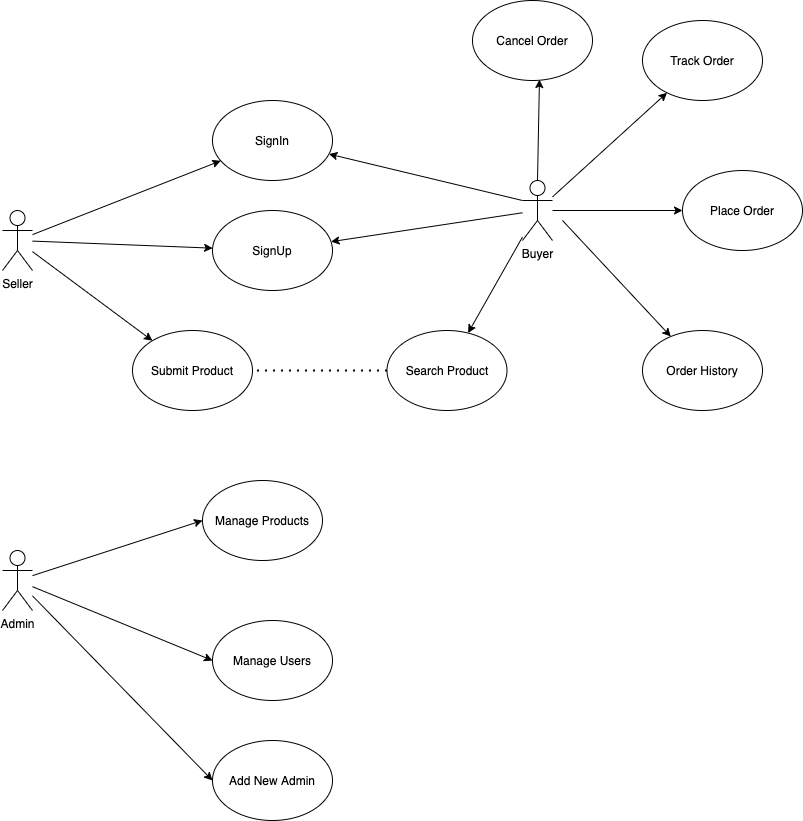

The diagram above was exported from draw.io. Its source (the exported page's mxGraphModel, read from the mxfile embedded in the PNG):
<mxGraphModel dx="1282" dy="1500" grid="1" gridSize="10" guides="1" tooltips="1" connect="1" arrows="1" fold="1" page="1" pageScale="1" pageWidth="1169" pageHeight="826" background="none" math="0" shadow="0">
  <root>
    <mxCell id="0" />
    <mxCell id="1" parent="0" />
    <mxCell id="rdzE-R_XS6qCy57hnbVv-41" value="Seller" style="shape=umlActor;verticalLabelPosition=bottom;verticalAlign=top;html=1;outlineConnect=0;" parent="1" vertex="1">
      <mxGeometry x="140" y="120" width="30" height="60" as="geometry" />
    </mxCell>
    <mxCell id="rdzE-R_XS6qCy57hnbVv-42" value="SignIn" style="ellipse;whiteSpace=wrap;html=1;" parent="1" vertex="1">
      <mxGeometry x="350" y="10" width="120" height="80" as="geometry" />
    </mxCell>
    <mxCell id="rdzE-R_XS6qCy57hnbVv-43" value="SignUp" style="ellipse;whiteSpace=wrap;html=1;" parent="1" vertex="1">
      <mxGeometry x="350" y="120" width="120" height="80" as="geometry" />
    </mxCell>
    <mxCell id="rdzE-R_XS6qCy57hnbVv-44" value="Submit Product" style="ellipse;whiteSpace=wrap;html=1;" parent="1" vertex="1">
      <mxGeometry x="270" y="240" width="120" height="80" as="geometry" />
    </mxCell>
    <mxCell id="rdzE-R_XS6qCy57hnbVv-45" value="Search Product" style="ellipse;whiteSpace=wrap;html=1;" parent="1" vertex="1">
      <mxGeometry x="524.5" y="240" width="120" height="80" as="geometry" />
    </mxCell>
    <mxCell id="rdzE-R_XS6qCy57hnbVv-49" value="Buyer" style="shape=umlActor;verticalLabelPosition=bottom;verticalAlign=top;html=1;outlineConnect=0;" parent="1" vertex="1">
      <mxGeometry x="660" y="90" width="30" height="60" as="geometry" />
    </mxCell>
    <mxCell id="rdzE-R_XS6qCy57hnbVv-52" value="Admin" style="shape=umlActor;verticalLabelPosition=bottom;verticalAlign=top;html=1;outlineConnect=0;" parent="1" vertex="1">
      <mxGeometry x="140" y="460" width="30" height="60" as="geometry" />
    </mxCell>
    <mxCell id="rdzE-R_XS6qCy57hnbVv-55" value="Manage Users" style="ellipse;whiteSpace=wrap;html=1;" parent="1" vertex="1">
      <mxGeometry x="350" y="530" width="120" height="80" as="geometry" />
    </mxCell>
    <mxCell id="rdzE-R_XS6qCy57hnbVv-57" value="" style="endArrow=classic;html=1;" parent="1" source="rdzE-R_XS6qCy57hnbVv-41" target="rdzE-R_XS6qCy57hnbVv-42" edge="1">
      <mxGeometry width="50" height="50" relative="1" as="geometry">
        <mxPoint x="560" y="380" as="sourcePoint" />
        <mxPoint x="610" y="330" as="targetPoint" />
      </mxGeometry>
    </mxCell>
    <mxCell id="rdzE-R_XS6qCy57hnbVv-58" value="" style="endArrow=classic;html=1;" parent="1" source="rdzE-R_XS6qCy57hnbVv-41" target="rdzE-R_XS6qCy57hnbVv-43" edge="1">
      <mxGeometry width="50" height="50" relative="1" as="geometry">
        <mxPoint x="180" y="154.11764705882354" as="sourcePoint" />
        <mxPoint x="368.2839470905369" y="80.28080506253457" as="targetPoint" />
      </mxGeometry>
    </mxCell>
    <mxCell id="rdzE-R_XS6qCy57hnbVv-59" value="" style="endArrow=classic;html=1;entryX=0;entryY=0.5;entryDx=0;entryDy=0;" parent="1" source="rdzE-R_XS6qCy57hnbVv-52" target="rdzE-R_XS6qCy57hnbVv-66" edge="1">
      <mxGeometry width="50" height="50" relative="1" as="geometry">
        <mxPoint x="180" y="160.58823529411768" as="sourcePoint" />
        <mxPoint x="360.1035376095033" y="167.6511191219413" as="targetPoint" />
      </mxGeometry>
    </mxCell>
    <mxCell id="rdzE-R_XS6qCy57hnbVv-63" value="" style="endArrow=classic;html=1;" parent="1" source="rdzE-R_XS6qCy57hnbVv-49" target="rdzE-R_XS6qCy57hnbVv-43" edge="1">
      <mxGeometry width="50" height="50" relative="1" as="geometry">
        <mxPoint x="720" y="210" as="sourcePoint" />
        <mxPoint x="360.96000000000004" y="304" as="targetPoint" />
      </mxGeometry>
    </mxCell>
    <mxCell id="rdzE-R_XS6qCy57hnbVv-64" value="" style="endArrow=classic;html=1;exitX=0;exitY=0.3333333333333333;exitDx=0;exitDy=0;exitPerimeter=0;" parent="1" source="rdzE-R_XS6qCy57hnbVv-49" target="rdzE-R_XS6qCy57hnbVv-42" edge="1">
      <mxGeometry width="50" height="50" relative="1" as="geometry">
        <mxPoint x="680" y="130" as="sourcePoint" />
        <mxPoint x="360" y="188" as="targetPoint" />
      </mxGeometry>
    </mxCell>
    <mxCell id="rdzE-R_XS6qCy57hnbVv-66" value="Manage Products" style="ellipse;whiteSpace=wrap;html=1;" parent="1" vertex="1">
      <mxGeometry x="340" y="390" width="120" height="80" as="geometry" />
    </mxCell>
    <mxCell id="rdzE-R_XS6qCy57hnbVv-67" value="" style="endArrow=classic;html=1;entryX=0;entryY=0.5;entryDx=0;entryDy=0;" parent="1" source="rdzE-R_XS6qCy57hnbVv-52" target="rdzE-R_XS6qCy57hnbVv-55" edge="1">
      <mxGeometry width="50" height="50" relative="1" as="geometry">
        <mxPoint x="180" y="484.6033189361219" as="sourcePoint" />
        <mxPoint x="340.96000000000004" y="534" as="targetPoint" />
      </mxGeometry>
    </mxCell>
    <mxCell id="rdzE-R_XS6qCy57hnbVv-68" value="" style="endArrow=classic;html=1;" parent="1" source="rdzE-R_XS6qCy57hnbVv-49" target="rdzE-R_XS6qCy57hnbVv-45" edge="1">
      <mxGeometry width="50" height="50" relative="1" as="geometry">
        <mxPoint x="700" y="132.0338983050848" as="sourcePoint" />
        <mxPoint x="478.7961997364457" y="162.02763393404132" as="targetPoint" />
      </mxGeometry>
    </mxCell>
    <mxCell id="rdzE-R_XS6qCy57hnbVv-69" value="" style="endArrow=classic;html=1;" parent="1" source="rdzE-R_XS6qCy57hnbVv-41" target="rdzE-R_XS6qCy57hnbVv-44" edge="1">
      <mxGeometry width="50" height="50" relative="1" as="geometry">
        <mxPoint x="180" y="160.58823529411768" as="sourcePoint" />
        <mxPoint x="360.1035376095033" y="167.6511191219413" as="targetPoint" />
      </mxGeometry>
    </mxCell>
    <mxCell id="rdzE-R_XS6qCy57hnbVv-70" value="Add New Admin" style="ellipse;whiteSpace=wrap;html=1;" parent="1" vertex="1">
      <mxGeometry x="350" y="650" width="120" height="80" as="geometry" />
    </mxCell>
    <mxCell id="rdzE-R_XS6qCy57hnbVv-71" value="" style="endArrow=classic;html=1;entryX=0;entryY=0.5;entryDx=0;entryDy=0;" parent="1" source="rdzE-R_XS6qCy57hnbVv-52" target="rdzE-R_XS6qCy57hnbVv-70" edge="1">
      <mxGeometry width="50" height="50" relative="1" as="geometry">
        <mxPoint x="180" y="506.1538461538462" as="sourcePoint" />
        <mxPoint x="360" y="580" as="targetPoint" />
      </mxGeometry>
    </mxCell>
    <mxCell id="rdzE-R_XS6qCy57hnbVv-72" value="Place Order" style="ellipse;whiteSpace=wrap;html=1;" parent="1" vertex="1">
      <mxGeometry x="820" y="80" width="120" height="80" as="geometry" />
    </mxCell>
    <mxCell id="rdzE-R_XS6qCy57hnbVv-73" value="" style="endArrow=classic;html=1;" parent="1" source="rdzE-R_XS6qCy57hnbVv-49" target="rdzE-R_XS6qCy57hnbVv-72" edge="1">
      <mxGeometry width="50" height="50" relative="1" as="geometry">
        <mxPoint x="670" y="143.71428571428578" as="sourcePoint" />
        <mxPoint x="545.3503294469656" y="257.6796987913458" as="targetPoint" />
      </mxGeometry>
    </mxCell>
    <mxCell id="rdzE-R_XS6qCy57hnbVv-74" value="Order History" style="ellipse;whiteSpace=wrap;html=1;" parent="1" vertex="1">
      <mxGeometry x="780" y="240" width="120" height="80" as="geometry" />
    </mxCell>
    <mxCell id="rdzE-R_XS6qCy57hnbVv-75" value="" style="endArrow=classic;html=1;" parent="1" target="rdzE-R_XS6qCy57hnbVv-74" edge="1">
      <mxGeometry width="50" height="50" relative="1" as="geometry">
        <mxPoint x="700" y="130" as="sourcePoint" />
        <mxPoint x="830" y="130" as="targetPoint" />
      </mxGeometry>
    </mxCell>
    <mxCell id="rdzE-R_XS6qCy57hnbVv-76" value="Track Order" style="ellipse;whiteSpace=wrap;html=1;" parent="1" vertex="1">
      <mxGeometry x="780" y="-70" width="120" height="80" as="geometry" />
    </mxCell>
    <mxCell id="rdzE-R_XS6qCy57hnbVv-77" value="" style="endArrow=classic;html=1;" parent="1" source="rdzE-R_XS6qCy57hnbVv-49" target="rdzE-R_XS6qCy57hnbVv-76" edge="1">
      <mxGeometry width="50" height="50" relative="1" as="geometry">
        <mxPoint x="710" y="140" as="sourcePoint" />
        <mxPoint x="818.3018867924516" y="256.0377358490555" as="targetPoint" />
      </mxGeometry>
    </mxCell>
    <mxCell id="rdzE-R_XS6qCy57hnbVv-78" value="Cancel Order" style="ellipse;whiteSpace=wrap;html=1;" parent="1" vertex="1">
      <mxGeometry x="610" y="-90" width="120" height="80" as="geometry" />
    </mxCell>
    <mxCell id="rdzE-R_XS6qCy57hnbVv-79" value="" style="endArrow=classic;html=1;entryX=0.558;entryY=0.988;entryDx=0;entryDy=0;entryPerimeter=0;exitX=0.5;exitY=0;exitDx=0;exitDy=0;exitPerimeter=0;" parent="1" source="rdzE-R_XS6qCy57hnbVv-49" target="rdzE-R_XS6qCy57hnbVv-78" edge="1">
      <mxGeometry width="50" height="50" relative="1" as="geometry">
        <mxPoint x="700" y="130" as="sourcePoint" />
        <mxPoint x="830" y="130" as="targetPoint" />
      </mxGeometry>
    </mxCell>
    <mxCell id="rdzE-R_XS6qCy57hnbVv-81" value="" style="endArrow=none;dashed=1;html=1;dashPattern=1 3;strokeWidth=2;entryX=1;entryY=0.5;entryDx=0;entryDy=0;exitX=0;exitY=0.5;exitDx=0;exitDy=0;" parent="1" source="rdzE-R_XS6qCy57hnbVv-45" target="rdzE-R_XS6qCy57hnbVv-44" edge="1">
      <mxGeometry width="50" height="50" relative="1" as="geometry">
        <mxPoint x="560" y="290" as="sourcePoint" />
        <mxPoint x="610" y="240" as="targetPoint" />
      </mxGeometry>
    </mxCell>
  </root>
</mxGraphModel>